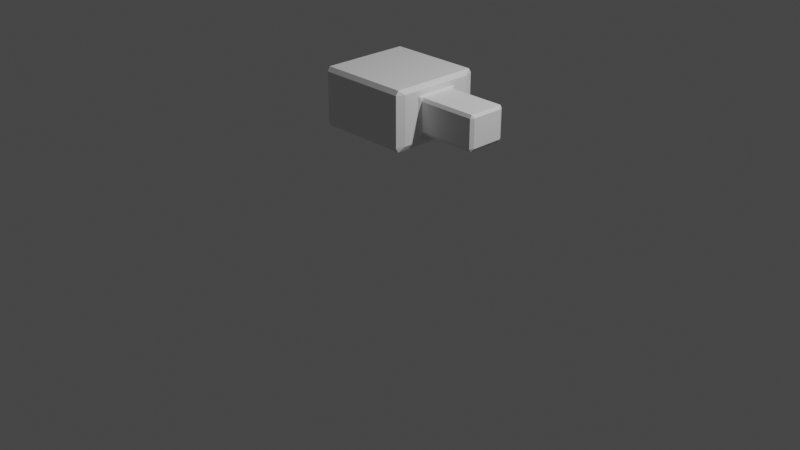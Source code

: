 # Source: tower_cannon_1.blend  (saved by Blender 3.2.14; exported with 4.5.12 LTS)
import bpy
from mathutils import Matrix  # noqa: F401  (used for matrix-valued properties, if any)

bpy.ops.wm.read_factory_settings(use_empty=True)
scene = bpy.context.scene
scene.name = 'Scene'

# ---- collections
col_collection = bpy.data.collections.new('Collection'); scene.collection.children.link(col_collection)

# ---- materials (node trees are filled in below, after node groups)
mat_material = bpy.data.materials.new('Material')
mat_material.alpha_threshold = 0.0
mat_material.use_transparent_shadow = False
mat_material.line_color = (0.0, 0.0, 0.0, 1.0)

# ---- material node trees
mat_material.use_nodes = True; mat_material.node_tree.nodes.clear()
_N = mat_material.node_tree.nodes; _L = mat_material.node_tree.links
n0 = _N.new('ShaderNodeOutputMaterial'); n0.name = 'Material Output'; n0.location = (300, 300)
n1 = _N.new('ShaderNodeBsdfPrincipled'); n1.name = 'Principled BSDF'; n1.location = (10, 300)
n1.distribution = 'GGX'
n1.subsurface_method = 'RANDOM_WALK_SKIN'
n1.inputs[2].default_value = 0.4
n1.inputs[3].default_value = 1.45
n1.inputs[27].default_value = (0.0, 0.0, 0.0, 1.0)
n1.inputs[28].default_value = 1.0
_L.new(n1.outputs[0], n0.inputs[0])
n0.is_active_output = True

# ---- world
world_world = bpy.data.worlds.new('World'); scene.world = world_world
world_world.use_nodes = True; world_world.node_tree.nodes.clear()
_N = world_world.node_tree.nodes; _L = world_world.node_tree.links
n0 = _N.new('ShaderNodeOutputWorld'); n0.name = 'World Output'; n0.location = (300, 300)
n1 = _N.new('ShaderNodeBackground'); n1.name = 'Background'; n1.location = (10, 300)
n1.inputs[0].default_value = (0.05088, 0.05088, 0.05088, 1.0)
_L.new(n1.outputs[0], n0.inputs[0])
n0.is_active_output = True
world_world.color = (0.05088, 0.05088, 0.05088)
world_world.use_sun_shadow = False
world_world.sun_shadow_jitter_overblur = 0.0

# ---- cameras
cam_camera = bpy.data.cameras.new('Camera')
cam_camera.clip_end = 100.0
cam_camera.ortho_scale = 7.314

# ---- lights
light_light = bpy.data.lights.new('Light', 'POINT')
light_light.transmission_factor = 0.0
light_light.energy = 1000.0
light_light.shadow_soft_size = 0.1
light_light.shadow_maximum_resolution = 0.006
light_light.use_absolute_resolution = True

# ---- meshes
me_cube = bpy.data.meshes.new('Cube')
me_cube.from_pydata([(-0.7546, 0.81, 0.5556), (-0.8, 0.7646, 0.5556), (-0.7546, 0.7646, 0.601), (-0.8, 0.7646, 0.04544), (-0.7546, 0.81, 0.04544), (-0.7546, 0.7646, 0.0), (-0.8, -0.7646, 0.5556), (-0.7546, -0.81, 0.5556), (-0.7546, -0.7646, 0.601), (-0.7546, -0.7646, 0.0), (-0.7546, -0.81, 0.04544), (-0.8, -0.7646, 0.04544), (0.7546, 0.81, 0.5556), (0.7546, 0.7646, 0.601), (0.8, 0.6615, 0.551), (0.7546, 0.7646, 0.0), (0.7546, 0.81, 0.04544), (0.8, 0.6615, 0.05), (0.8, -0.6615, 0.551), (0.7546, -0.7646, 0.601), (0.7546, -0.81, 0.5556), (0.7546, -0.81, 0.04544), (0.7546, -0.7646, 0.0), (0.8, -0.6615, 0.05), (0.8, 0.3929, 0.5), (0.8323, 0.3115, 0.4788), (0.8323, 0.3439, 0.4464), (0.8323, 0.3439, 0.1546), (0.8323, 0.3115, 0.1222), (0.8, 0.3929, 0.101), (0.8323, -0.3439, 0.4464), (0.8323, -0.3115, 0.4788), (0.8, -0.3929, 0.5), (0.8, -0.3929, 0.101), (0.8323, -0.3115, 0.1222), (0.8323, -0.3439, 0.1546), (1.789, 0.3439, 0.4464), (1.789, 0.3115, 0.4788), (1.821, 0.2815, 0.4464), (1.789, 0.3439, 0.1546), (1.821, 0.2815, 0.1546), (1.789, 0.3115, 0.1222), (1.789, -0.3439, 0.4464), (1.821, -0.2815, 0.4464), (1.789, -0.3115, 0.4788), (1.789, -0.3439, 0.1546), (1.789, -0.3115, 0.1222), (1.821, -0.2815, 0.1546)], [], [(5, 15, 22, 9), (25, 31, 44, 37), (13, 2, 8, 19), (21, 20, 7, 10), (34, 28, 41, 46), (11, 6, 1, 3), (24, 29, 17, 14), (30, 35, 45, 42), (40, 38, 43, 47), (32, 24, 14, 18), (29, 33, 23, 17), (33, 32, 18, 23), (0, 1, 2), (3, 4, 5), (6, 7, 8), (9, 10, 11), (12, 13, 14), (15, 16, 17), (18, 19, 20), (21, 22, 23), (5, 9, 11, 3), (15, 5, 4, 16), (14, 17, 16, 12), (10, 7, 6, 11), (20, 21, 23, 18), (0, 4, 3, 1), (19, 8, 7, 20), (13, 19, 18, 14), (9, 22, 21, 10), (8, 2, 1, 6), (2, 13, 12, 0), (22, 15, 17, 23), (4, 0, 12, 16), (24, 25, 26), (27, 28, 29), (30, 31, 32), (33, 34, 35), (36, 37, 38), (39, 40, 41), (42, 43, 44), (45, 46, 47), (26, 27, 29, 24), (32, 33, 35, 30), (24, 32, 31, 25), (33, 29, 28, 34), (38, 40, 39, 36), (42, 45, 47, 43), (37, 44, 43, 38), (46, 41, 40, 47), (30, 42, 44, 31), (36, 26, 25, 37), (41, 28, 27, 39), (45, 35, 34, 46), (27, 26, 36, 39)])
_uv = me_cube.uv_layers.new(name='UVMap')
_uv.uv.foreach_set('vector', [0.1321, 0.507, 0.3679, 0.507, 0.3679, 0.743, 0.1321, 0.743, 0.5742, 0.5288, 0.5742, 0.7212, 0.5742, 0.7212, 0.5742, 0.5288, 0.6321, 0.507, 0.8679, 0.507, 0.8679, 0.743, 0.6321, 0.743, 0.3939, 0.7571, 0.6061, 0.7571, 0.6061, 0.9929, 0.3939, 0.9929, 0.4258, 0.7212, 0.4258, 0.5288, 0.4258, 0.5288, 0.4258, 0.7212, 0.3939, 0.007012, 0.6061, 0.007012, 0.6061, 0.243, 0.3939, 0.243, 0.5795, 0.5169, 0.4205, 0.5169, 0.3809, 0.5022, 0.6191, 0.5022, 0.5607, 0.7311, 0.4393, 0.7311, 0.4393, 0.7311, 0.5607, 0.7311, 0.4393, 0.5288, 0.5607, 0.5288, 0.5607, 0.7212, 0.4393, 0.7212, 0.5795, 0.7331, 0.5795, 0.5169, 0.6191, 0.5022, 0.6191, 0.7478, 0.4205, 0.5169, 0.4205, 0.7331, 0.3809, 0.7478, 0.3809, 0.5022, 0.4205, 0.7331, 0.5795, 0.7331, 0.6191, 0.7478, 0.3809, 0.7478, 0.6061, 0.25, 0.6061, 0.243, 0.625, 0.243, 0.125, 0.507, 0.1321, 0.5, 0.1321, 0.507, 0.6061, 0.007012, 0.6061, 0.0, 0.625, 0.007012, 0.1321, 0.743, 0.1321, 0.75, 0.125, 0.743, 0.6061, 0.4929, 0.625, 0.4929, 0.6191, 0.5, 0.3679, 0.507, 0.3679, 0.5, 0.375, 0.5083, 0.6191, 0.75, 0.625, 0.7571, 0.6061, 0.7571, 0.3679, 0.75, 0.3679, 0.743, 0.375, 0.7417, 0.1321, 0.507, 0.1321, 0.743, 0.125, 0.743, 0.125, 0.507, 0.3679, 0.507, 0.1321, 0.507, 0.1321, 0.5, 0.3679, 0.5, 0.6191, 0.5022, 0.3809, 0.5022, 0.3939, 0.4929, 0.6061, 0.4929, 0.3939, 0.0, 0.6061, 0.0, 0.6061, 0.007012, 0.3939, 0.007012, 0.6061, 0.7571, 0.3939, 0.7571, 0.3809, 0.7478, 0.6191, 0.7478, 0.6061, 0.2571, 0.3939, 0.2571, 0.3939, 0.243, 0.6061, 0.243, 0.625, 0.7571, 0.625, 0.9929, 0.6061, 0.9929, 0.6061, 0.7571, 0.6321, 0.507, 0.6321, 0.743, 0.6191, 0.7478, 0.6191, 0.5022, 0.1321, 0.743, 0.3679, 0.743, 0.3679, 0.75, 0.1321, 0.75, 0.625, 0.007012, 0.625, 0.243, 0.6061, 0.243, 0.6061, 0.007012, 0.625, 0.2571, 0.625, 0.4929, 0.6061, 0.4929, 0.6061, 0.2571, 0.3679, 0.743, 0.3679, 0.507, 0.3809, 0.5022, 0.3809, 0.7478, 0.3939, 0.2571, 0.6061, 0.2571, 0.6061, 0.4929, 0.3939, 0.4929, 0.5795, 0.5169, 0.5742, 0.5288, 0.5607, 0.5189, 0.4393, 0.5189, 0.4258, 0.5288, 0.4205, 0.5169, 0.5607, 0.7311, 0.5742, 0.7212, 0.5795, 0.7331, 0.4205, 0.7331, 0.4258, 0.7212, 0.4393, 0.7311, 0.5607, 0.5189, 0.5742, 0.5288, 0.5607, 0.5288, 0.4393, 0.5189, 0.4393, 0.5288, 0.4258, 0.5288, 0.5607, 0.7311, 0.5607, 0.7212, 0.5742, 0.7212, 0.4393, 0.7311, 0.4258, 0.7212, 0.4393, 0.7212, 0.5607, 0.5189, 0.4393, 0.5189, 0.4205, 0.5169, 0.5795, 0.5169, 0.5795, 0.7331, 0.4205, 0.7331, 0.4393, 0.7311, 0.5607, 0.7311, 0.5795, 0.5169, 0.5795, 0.7331, 0.5742, 0.7212, 0.5742, 0.5288, 0.4205, 0.7331, 0.4205, 0.5169, 0.4258, 0.5288, 0.4258, 0.7212, 0.5607, 0.5288, 0.4393, 0.5288, 0.4393, 0.5189, 0.5607, 0.5189, 0.5607, 0.7311, 0.4393, 0.7311, 0.4393, 0.7212, 0.5607, 0.7212, 0.5742, 0.5288, 0.5742, 0.7212, 0.5607, 0.7212, 0.5607, 0.5288, 0.4258, 0.7212, 0.4258, 0.5288, 0.4393, 0.5288, 0.4393, 0.7212, 0.5607, 0.7311, 0.5607, 0.7311, 0.5742, 0.7212, 0.5742, 0.7212, 0.5607, 0.5189, 0.5607, 0.5189, 0.5742, 0.5288, 0.5742, 0.5288, 0.4258, 0.5288, 0.4258, 0.5288, 0.4393, 0.5189, 0.4393, 0.5189, 0.4393, 0.7311, 0.4393, 0.7311, 0.4258, 0.7212, 0.4258, 0.7212, 0.4393, 0.5189, 0.5607, 0.5189, 0.5607, 0.5189, 0.4393, 0.5189])
me_cube.materials.append(mat_material)
me_cube.use_mirror_vertex_groups = False
me_cube.update()

# ---- objects
ob_cube = bpy.data.objects.new('Cube', me_cube)
ob_light = bpy.data.objects.new('Light', light_light)
ob_camera = bpy.data.objects.new('Camera', cam_camera)

# ---- transforms, parenting, visibility, modifiers, constraints
ob_cube.location = (0.0, 0.0, 1.0)
ob_cube.scale = (0.63, 0.6, 1.0)
ob_cube.lock_rotations_4d = False
ob_cube.empty_display_type = 'ARROWS'
ob_cube.lineart.crease_threshold = 0.0
ob_light.location = (4.076, 1.005, 5.904)
ob_light.rotation_euler = (0.6503, 0.05522, 1.866)
ob_light.lock_rotations_4d = False
ob_light.empty_display_type = 'ARROWS'
ob_light.color = (0.0, 0.0, 0.0, 0.0)
ob_light.lineart.crease_threshold = 0.0
ob_camera.location = (7.359, -6.926, 4.958)
ob_camera.rotation_euler = (1.109, 0.0, 0.8149)
ob_camera.lock_rotations_4d = False
ob_camera.empty_display_type = 'ARROWS'
ob_camera.color = (0.0, 0.0, 0.0, 0.0)
ob_camera.display_type = 'WIRE'
ob_camera.lineart.crease_threshold = 0.0

# ---- collection membership
col_collection.objects.link(ob_cube)
col_collection.objects.link(ob_light)
col_collection.objects.link(ob_camera)

# ---- scene / render settings (as saved in the file)
scene.camera = ob_camera
scene.frame_start = 1; scene.frame_end = 250; scene.frame_set(1)
scene.render.engine = 'BLENDER_EEVEE_NEXT'
scene.cycles.sampling_pattern = 'TABULATED_SOBOL'
scene.cycles.use_light_tree = False
scene.view_settings.view_transform = 'Filmic'
bpy.context.view_layer.update()
